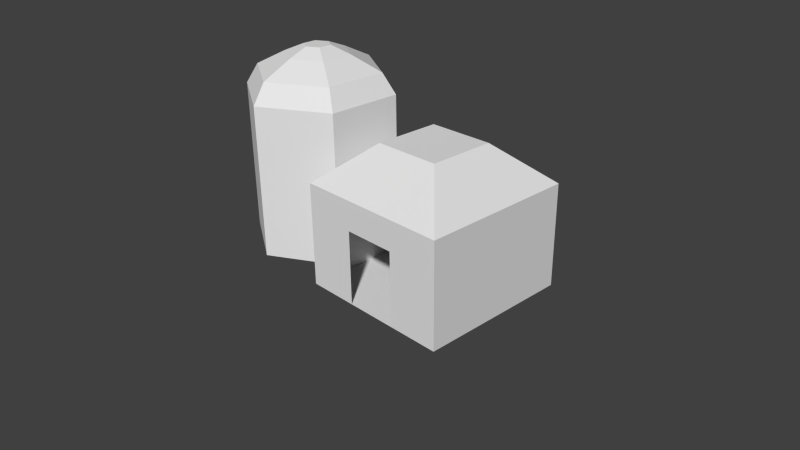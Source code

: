 # Source: FarmBuilding.blend  (saved by Blender 2.70.0; exported with 4.5.12 LTS)
import bpy
from mathutils import Matrix  # noqa: F401  (used for matrix-valued properties, if any)

bpy.ops.wm.read_factory_settings(use_empty=True)
scene = bpy.context.scene
scene.name = 'Scene'

# ---- collections
col_collection_1 = bpy.data.collections.new('Collection 1'); scene.collection.children.link(col_collection_1)

# ---- world
world_world = bpy.data.worlds.new('World'); scene.world = world_world
world_world.color = (0.05088, 0.05088, 0.05088)
world_world.use_sun_shadow = False
world_world.sun_shadow_jitter_overblur = 0.0
world_world.cycles.sampling_method = 'MANUAL'
world_world.cycles.sample_map_resolution = 256

# ---- cameras
cam_camera = bpy.data.cameras.new('Camera')
cam_camera.clip_end = 100.0
cam_camera.lens = 35.0
cam_camera.sensor_width = 32.0
cam_camera.sensor_height = 18.0
cam_camera.ortho_scale = 7.314
cam_camera.dof.focus_distance = 0.0
cam_camera.dof.aperture_fstop = 128.0

# ---- meshes
me_cylinder = bpy.data.meshes.new('Cylinder')
me_cylinder.from_pydata([(0.07266, 3.538e-06, 1.0), (0.07266, 1.782e-06, -1.0), (2.073, 8.774e-06, 1.0), (2.073, 7.018e-06, -1.0), (0.07266, 1.328, 1.0), (0.07266, 1.328, -1.0), (2.073, 1.328, 1.0), (2.073, 1.328, -1.0), (0.6431, 1.819, 0.4295), (0.6431, 1.819, -0.4295), (1.502, 1.819, 0.4295), (1.502, 1.819, -0.4295), (1.406, 5.272e-06, -1.0), (0.7393, 3.527e-06, -1.0), (0.7393, 5.283e-06, 1.0), (1.406, 7.029e-06, 1.0), (1.406, 1.328, -1.0), (0.7393, 1.328, -1.0), (0.7393, 1.328, 1.0), (1.406, 1.328, 1.0), (1.216, 1.819, -0.4295), (0.9295, 1.819, -0.4295), (0.9295, 1.819, 0.4295), (1.216, 1.819, 0.4295), (0.07266, 0.9506, 1.0), (2.073, 0.9506, 1.0), (2.073, 0.9506, -1.0), (0.07266, 0.9506, -1.0), (0.7393, 0.9506, 1.0), (1.406, 0.9506, 1.0), (1.406, 0.9506, -1.0), (0.7393, 0.9506, -1.0), (-0.9432, -4.32e-05, -1.0), (-0.9432, 2.0, -1.0), (-0.07722, -4.049e-05, -0.5), (-0.07722, 2.0, -0.5), (-0.07722, -3.961e-05, 0.5), (-0.07722, 2.0, 0.5), (-0.9432, -4.144e-05, 1.0), (-0.9432, 2.0, 1.0), (-1.809, -4.415e-05, 0.5), (-1.809, 2.0, 0.5), (-1.809, -4.503e-05, -0.5), (-1.809, 2.0, -0.5), (-0.9432, 2.263, -0.8315), (-0.2231, 2.263, -0.4158), (-0.2231, 2.263, 0.4157), (-0.9432, 2.263, 0.8315), (-1.663, 2.263, 0.4157), (-1.663, 2.263, -0.4158), (-0.9433, 2.459, -0.4385), (-0.5635, 2.459, -0.2192), (-0.5635, 2.459, 0.2192), (-0.9433, 2.459, 0.4385), (-1.323, 2.459, 0.2192), (-1.323, 2.459, -0.2192), (-0.9433, 2.565, -0.1774), (-0.7897, 2.565, -0.08868), (-0.7897, 2.565, 0.08868), (-0.9433, 2.565, 0.1774), (-1.097, 2.565, 0.08868), (-1.097, 2.565, -0.08868)], [], [(12, 3, 2, 15), (19, 6, 10, 23), (29, 25, 6, 19), (31, 27, 5, 17), (25, 26, 7, 6), (27, 24, 4, 5), (20, 23, 10, 11), (17, 5, 9, 21), (6, 7, 11, 10), (5, 4, 8, 9), (1, 13, 14, 0), (13, 12, 15, 14), (4, 18, 22, 8), (18, 19, 23, 22), (24, 28, 18, 4), (28, 29, 19, 18), (26, 30, 16, 7), (30, 31, 17, 16), (9, 8, 22, 21), (21, 22, 23, 20), (7, 16, 20, 11), (16, 17, 21, 20), (15, 2, 25, 29), (13, 1, 27, 31), (2, 3, 26, 25), (1, 0, 24, 27), (0, 14, 28, 24), (3, 12, 30, 26), (12, 13, 31, 30), (32, 33, 35, 34), (34, 35, 37, 36), (36, 37, 39, 38), (38, 39, 41, 40), (33, 43, 49, 44), (42, 43, 33, 32), (40, 41, 43, 42), (32, 34, 36, 38, 40, 42), (44, 49, 55, 50), (43, 41, 48, 49), (41, 39, 47, 48), (39, 37, 46, 47), (37, 35, 45, 46), (35, 33, 44, 45), (50, 55, 61, 56), (49, 48, 54, 55), (48, 47, 53, 54), (47, 46, 52, 53), (46, 45, 51, 52), (45, 44, 50, 51), (57, 56, 61, 60, 59, 58), (55, 54, 60, 61), (54, 53, 59, 60), (53, 52, 58, 59), (52, 51, 57, 58), (51, 50, 56, 57)])
me_cylinder.use_remesh_preserve_volume = False
me_cylinder.use_remesh_preserve_attributes = False
me_cylinder.use_mirror_vertex_groups = False
me_cylinder.update()

# ---- objects
ob_cylinder = bpy.data.objects.new('Cylinder', me_cylinder)
ob_camera = bpy.data.objects.new('Camera', cam_camera)

# ---- transforms, parenting, visibility, modifiers, constraints
ob_cylinder.location = (0.0, 0.0, 0.0)
ob_cylinder.rotation_euler = (1.571, 0.0, 0.0)
ob_cylinder.lineart.crease_threshold = 0.0
ob_camera.location = (7.481, -6.508, 5.344)
ob_camera.rotation_euler = (1.109, 0.01082, 0.8149)
ob_camera.lock_rotations_4d = False
ob_camera.empty_display_type = 'ARROWS'
ob_camera.color = (0.0, 0.0, 0.0, 0.0)
ob_camera.display_type = 'WIRE'
ob_camera.lineart.crease_threshold = 0.0

# ---- collection membership
col_collection_1.objects.link(ob_cylinder)
col_collection_1.objects.link(ob_camera)

# ---- scene / render settings (as saved in the file)
scene.camera = ob_camera
scene.frame_start = 1; scene.frame_end = 250; scene.frame_set(28)
scene.render.engine = 'BLENDER_EEVEE_NEXT'
scene.render.image_settings.compression = 90
scene.render.resolution_percentage = 50
scene.render.dither_intensity = 0.0
scene.cycles.use_denoising = False
scene.cycles.samples = 10
scene.cycles.sampling_pattern = 'TABULATED_SOBOL'
scene.cycles.light_sampling_threshold = 0.0
scene.cycles.use_adaptive_sampling = False
scene.cycles.use_light_tree = False
scene.cycles.blur_glossy = 0.0
scene.cycles.volume_bounces = 1
scene.cycles.pixel_filter_type = 'GAUSSIAN'
scene.cycles.sample_clamp_indirect = 0.0
scene.view_settings.view_transform = 'Standard'
bpy.context.view_layer.update()

# ---- added for rendering (the .blend has no usable light): sun
light_auto_sun = bpy.data.lights.new('AutoSun', 'SUN')
light_auto_sun.energy = 3.0
light_auto_sun.angle = 0.0523599
ob_auto_sun = bpy.data.objects.new('AutoSun', light_auto_sun)
scene.collection.objects.link(ob_auto_sun)
ob_auto_sun.rotation_euler = (0.872665, 0.174533, 0.523599)
bpy.context.view_layer.update()
